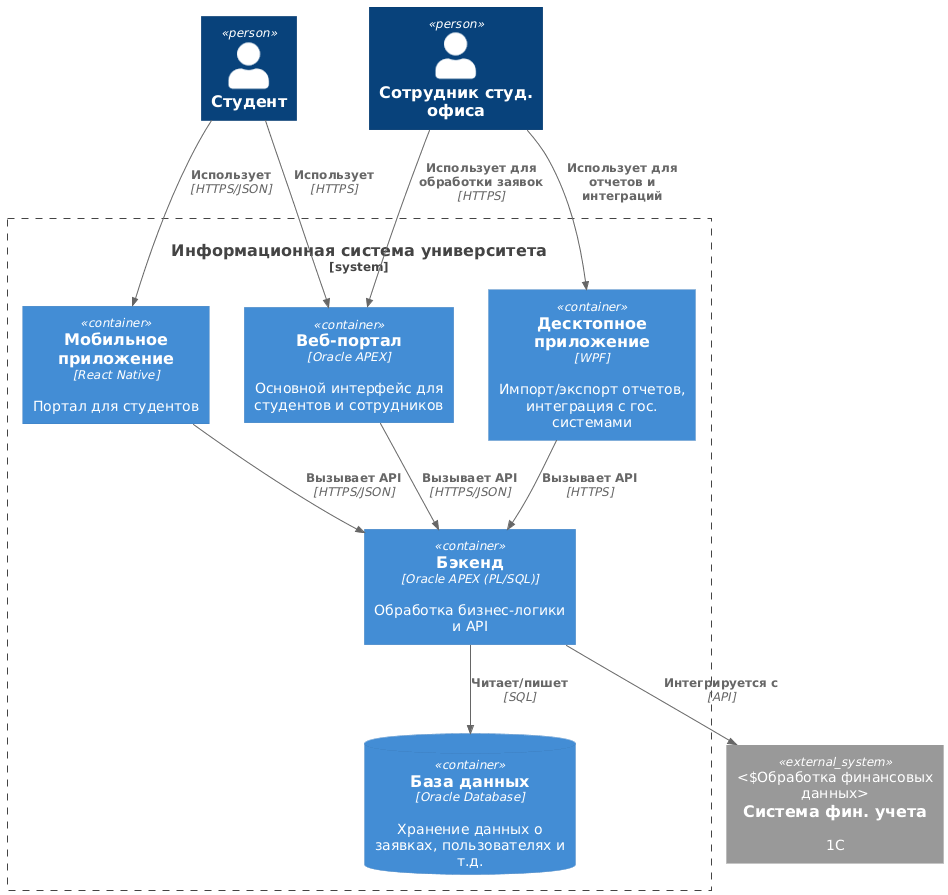

The diagram above was rendered by PlantUML. Its source (embedded in the PNG):
@startuml
!include https://raw.githubusercontent.com/plantuml-stdlib/C4-PlantUML/master/C4_Container.puml

Person(student, "Студент")
Person(student_office, "Сотрудник студ. офиса")

System_Boundary(c1, "Информационная система университета") {
    Container(web_portal, "Веб-портал", "Oracle APEX", "Основной интерфейс для студентов и сотрудников")
    Container(mobile_app, "Мобильное приложение", "React Native", "Портал для студентов")
    Container(backend, "Бэкенд", "Oracle APEX (PL/SQL)", "Обработка бизнес-логики и API")
    ContainerDb(db, "База данных", "Oracle Database", "Хранение данных о заявках, пользователях и т.д.")
    Container(desktop_app, "Десктопное приложение", "WPF", "Импорт/экспорт отчетов, интеграция с гос. системами")
}

System_Ext(finance_system, "Система фин. учета", "1С", "Обработка финансовых данных")

Rel(student, web_portal, "Использует", "HTTPS")
Rel(student, mobile_app, "Использует", "HTTPS/JSON")

Rel(student_office, web_portal, "Использует для обработки заявок", "HTTPS")
Rel(student_office, desktop_app, "Использует для отчетов и интеграций")

Rel(web_portal, backend, "Вызывает API", "HTTPS/JSON")
Rel(mobile_app, backend, "Вызывает API", "HTTPS/JSON")
Rel(desktop_app, backend, "Вызывает API", "HTTPS")

Rel(backend, db, "Читает/пишет", "SQL")
Rel(backend, finance_system, "Интегрируется с", "API")
@enduml